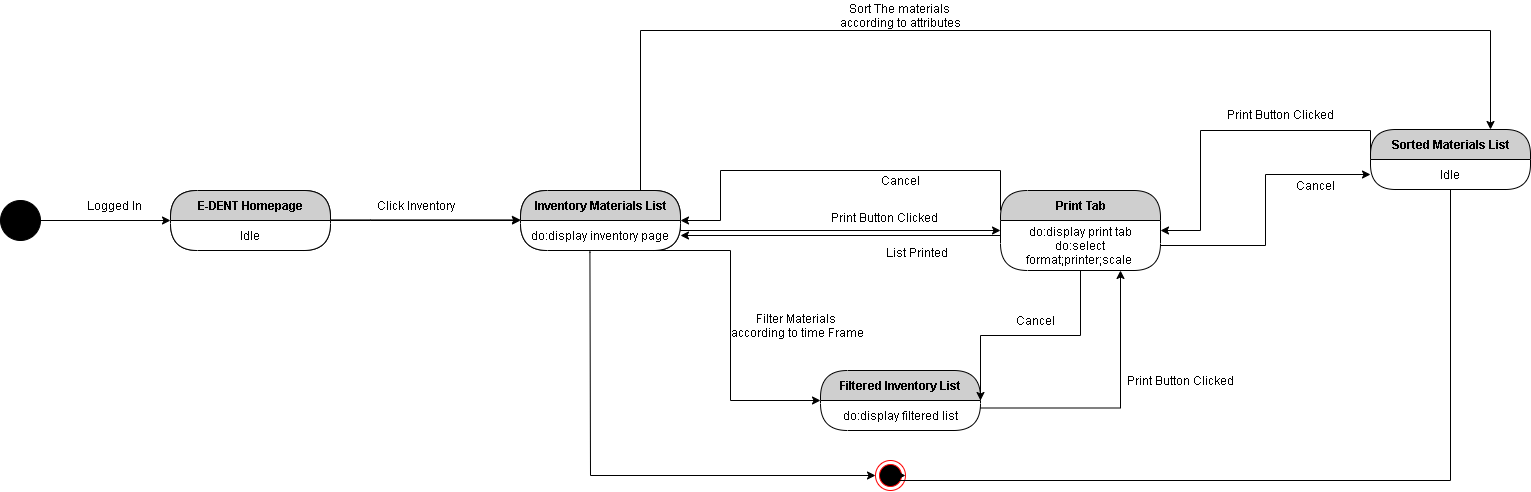

The diagram above was exported from draw.io. Its source (the exported page's mxGraphModel, read from the mxfile embedded in the PNG):
<mxGraphModel dx="923" dy="425" grid="1" gridSize="10" guides="1" tooltips="1" connect="1" arrows="1" fold="1" page="1" pageScale="1" pageWidth="850" pageHeight="1100" math="0" shadow="0">
  <root>
    <mxCell id="WSRpNC2Mf7_WEBKSuyTr-0" />
    <mxCell id="WSRpNC2Mf7_WEBKSuyTr-1" parent="WSRpNC2Mf7_WEBKSuyTr-0" />
    <mxCell id="WSRpNC2Mf7_WEBKSuyTr-2" style="edgeStyle=orthogonalEdgeStyle;rounded=0;orthogonalLoop=1;jettySize=auto;html=1;exitX=1;exitY=0.5;exitDx=0;exitDy=0;entryX=0;entryY=0.5;entryDx=0;entryDy=0;" parent="WSRpNC2Mf7_WEBKSuyTr-1" source="WSRpNC2Mf7_WEBKSuyTr-3" target="WSRpNC2Mf7_WEBKSuyTr-5" edge="1">
      <mxGeometry relative="1" as="geometry" />
    </mxCell>
    <mxCell id="WSRpNC2Mf7_WEBKSuyTr-3" value="" style="ellipse;whiteSpace=wrap;html=1;aspect=fixed;fillColor=#000000;" parent="WSRpNC2Mf7_WEBKSuyTr-1" vertex="1">
      <mxGeometry x="40" y="200" width="40" height="40" as="geometry" />
    </mxCell>
    <mxCell id="WSRpNC2Mf7_WEBKSuyTr-4" value="Logged In" style="text;html=1;align=center;verticalAlign=middle;resizable=0;points=[];autosize=1;" parent="WSRpNC2Mf7_WEBKSuyTr-1" vertex="1">
      <mxGeometry x="119" y="195" width="70" height="20" as="geometry" />
    </mxCell>
    <mxCell id="WSRpNC2Mf7_WEBKSuyTr-5" value="E-DENT Homepage" style="swimlane;html=1;fontStyle=1;align=center;verticalAlign=middle;childLayout=stackLayout;horizontal=1;startSize=30;horizontalStack=0;resizeParent=0;resizeLast=1;container=0;fontColor=#000000;collapsible=0;rounded=1;arcSize=30;strokeColor=#000000;fillColor=#CFCFCF;swimlaneFillColor=#FFFFFF;dropTarget=0;" parent="WSRpNC2Mf7_WEBKSuyTr-1" vertex="1">
      <mxGeometry x="210" y="190" width="160" height="60" as="geometry" />
    </mxCell>
    <mxCell id="WSRpNC2Mf7_WEBKSuyTr-6" value="Idle" style="text;html=1;strokeColor=none;fillColor=none;align=center;verticalAlign=middle;spacingLeft=4;spacingRight=4;whiteSpace=wrap;overflow=hidden;rotatable=0;fontColor=#000000;" parent="WSRpNC2Mf7_WEBKSuyTr-5" vertex="1">
      <mxGeometry y="30" width="160" height="30" as="geometry" />
    </mxCell>
    <mxCell id="WSRpNC2Mf7_WEBKSuyTr-7" style="edgeStyle=orthogonalEdgeStyle;rounded=0;orthogonalLoop=1;jettySize=auto;html=1;exitX=1;exitY=0;exitDx=0;exitDy=0;entryX=0;entryY=0.5;entryDx=0;entryDy=0;" parent="WSRpNC2Mf7_WEBKSuyTr-1" source="WSRpNC2Mf7_WEBKSuyTr-6" target="WSRpNC2Mf7_WEBKSuyTr-10" edge="1">
      <mxGeometry relative="1" as="geometry">
        <Array as="points">
          <mxPoint x="410" y="220" />
          <mxPoint x="410" y="220" />
        </Array>
      </mxGeometry>
    </mxCell>
    <mxCell id="WSRpNC2Mf7_WEBKSuyTr-8" value="Click Inventory" style="text;html=1;align=center;verticalAlign=middle;resizable=0;points=[];autosize=1;" parent="WSRpNC2Mf7_WEBKSuyTr-1" vertex="1">
      <mxGeometry x="410" y="195" width="90" height="20" as="geometry" />
    </mxCell>
    <mxCell id="WSRpNC2Mf7_WEBKSuyTr-9" style="edgeStyle=orthogonalEdgeStyle;rounded=0;orthogonalLoop=1;jettySize=auto;html=1;exitX=0.75;exitY=1;exitDx=0;exitDy=0;entryX=0.75;entryY=0;entryDx=0;entryDy=0;" parent="WSRpNC2Mf7_WEBKSuyTr-1" source="MVB8xcTXsOGU3LSr-d8Z-4" target="WSRpNC2Mf7_WEBKSuyTr-15" edge="1">
      <mxGeometry relative="1" as="geometry">
        <Array as="points">
          <mxPoint x="680" y="30" />
          <mxPoint x="1530" y="30" />
        </Array>
      </mxGeometry>
    </mxCell>
    <mxCell id="WSRpNC2Mf7_WEBKSuyTr-10" value="Inventory Materials List" style="swimlane;html=1;fontStyle=1;align=center;verticalAlign=middle;childLayout=stackLayout;horizontal=1;startSize=30;horizontalStack=0;resizeParent=0;resizeLast=1;container=0;fontColor=#000000;collapsible=0;rounded=1;arcSize=30;strokeColor=#000000;fillColor=#CFCFCF;swimlaneFillColor=#FFFFFF;dropTarget=0;" parent="WSRpNC2Mf7_WEBKSuyTr-1" vertex="1">
      <mxGeometry x="560" y="190" width="160" height="60" as="geometry" />
    </mxCell>
    <mxCell id="WSRpNC2Mf7_WEBKSuyTr-11" value="do:display inventory page" style="text;html=1;strokeColor=none;fillColor=none;align=center;verticalAlign=middle;spacingLeft=4;spacingRight=4;whiteSpace=wrap;overflow=hidden;rotatable=0;fontColor=#000000;" parent="WSRpNC2Mf7_WEBKSuyTr-10" vertex="1">
      <mxGeometry y="30" width="160" height="30" as="geometry" />
    </mxCell>
    <mxCell id="WSRpNC2Mf7_WEBKSuyTr-12" value="Sort The materials&amp;nbsp;&lt;br&gt;according to attributes" style="text;html=1;align=center;verticalAlign=middle;resizable=0;points=[];autosize=1;" parent="WSRpNC2Mf7_WEBKSuyTr-1" vertex="1">
      <mxGeometry x="870" width="140" height="30" as="geometry" />
    </mxCell>
    <mxCell id="WSRpNC2Mf7_WEBKSuyTr-19" style="edgeStyle=orthogonalEdgeStyle;rounded=0;orthogonalLoop=1;jettySize=auto;html=1;exitX=1;exitY=0.5;exitDx=0;exitDy=0;entryX=0;entryY=0.5;entryDx=0;entryDy=0;" parent="WSRpNC2Mf7_WEBKSuyTr-1" source="WSRpNC2Mf7_WEBKSuyTr-22" target="WSRpNC2Mf7_WEBKSuyTr-16" edge="1">
      <mxGeometry relative="1" as="geometry">
        <Array as="points">
          <mxPoint x="1305" y="245" />
          <mxPoint x="1305" y="174" />
        </Array>
      </mxGeometry>
    </mxCell>
    <mxCell id="WSRpNC2Mf7_WEBKSuyTr-20" style="edgeStyle=orthogonalEdgeStyle;rounded=0;orthogonalLoop=1;jettySize=auto;html=1;exitX=0;exitY=0.25;exitDx=0;exitDy=0;entryX=1;entryY=0;entryDx=0;entryDy=0;" parent="WSRpNC2Mf7_WEBKSuyTr-1" source="WSRpNC2Mf7_WEBKSuyTr-21" target="WSRpNC2Mf7_WEBKSuyTr-11" edge="1">
      <mxGeometry relative="1" as="geometry">
        <Array as="points">
          <mxPoint x="1040" y="170" />
          <mxPoint x="760" y="170" />
          <mxPoint x="760" y="220" />
        </Array>
      </mxGeometry>
    </mxCell>
    <mxCell id="WSRpNC2Mf7_WEBKSuyTr-23" style="edgeStyle=orthogonalEdgeStyle;rounded=0;orthogonalLoop=1;jettySize=auto;html=1;exitX=1;exitY=0;exitDx=0;exitDy=0;" parent="WSRpNC2Mf7_WEBKSuyTr-1" source="WSRpNC2Mf7_WEBKSuyTr-11" target="WSRpNC2Mf7_WEBKSuyTr-21" edge="1">
      <mxGeometry relative="1" as="geometry">
        <Array as="points">
          <mxPoint x="720" y="230" />
        </Array>
      </mxGeometry>
    </mxCell>
    <mxCell id="WSRpNC2Mf7_WEBKSuyTr-24" value="Print Button Clicked" style="text;html=1;align=center;verticalAlign=middle;resizable=0;points=[];autosize=1;" parent="WSRpNC2Mf7_WEBKSuyTr-1" vertex="1">
      <mxGeometry x="864" y="207" width="120" height="20" as="geometry" />
    </mxCell>
    <mxCell id="WSRpNC2Mf7_WEBKSuyTr-25" style="edgeStyle=orthogonalEdgeStyle;rounded=0;orthogonalLoop=1;jettySize=auto;html=1;exitX=0;exitY=0;exitDx=0;exitDy=0;" parent="WSRpNC2Mf7_WEBKSuyTr-1" source="WSRpNC2Mf7_WEBKSuyTr-16" target="WSRpNC2Mf7_WEBKSuyTr-21" edge="1">
      <mxGeometry relative="1" as="geometry">
        <Array as="points">
          <mxPoint x="1410" y="130" />
          <mxPoint x="1240" y="130" />
          <mxPoint x="1240" y="230" />
        </Array>
      </mxGeometry>
    </mxCell>
    <mxCell id="WSRpNC2Mf7_WEBKSuyTr-28" value="Print Button Clicked" style="text;html=1;align=center;verticalAlign=middle;resizable=0;points=[];autosize=1;" parent="WSRpNC2Mf7_WEBKSuyTr-1" vertex="1">
      <mxGeometry x="1260" y="104" width="120" height="20" as="geometry" />
    </mxCell>
    <mxCell id="WSRpNC2Mf7_WEBKSuyTr-29" value="Cancel" style="text;html=1;align=center;verticalAlign=middle;resizable=0;points=[];autosize=1;" parent="WSRpNC2Mf7_WEBKSuyTr-1" vertex="1">
      <mxGeometry x="1330" y="175" width="50" height="20" as="geometry" />
    </mxCell>
    <mxCell id="WSRpNC2Mf7_WEBKSuyTr-32" style="edgeStyle=orthogonalEdgeStyle;rounded=0;orthogonalLoop=1;jettySize=auto;html=1;exitX=0;exitY=0.25;exitDx=0;exitDy=0;entryX=1;entryY=0.5;entryDx=0;entryDy=0;" parent="WSRpNC2Mf7_WEBKSuyTr-1" source="WSRpNC2Mf7_WEBKSuyTr-22" target="WSRpNC2Mf7_WEBKSuyTr-11" edge="1">
      <mxGeometry relative="1" as="geometry">
        <Array as="points">
          <mxPoint x="1160" y="235" />
        </Array>
      </mxGeometry>
    </mxCell>
    <mxCell id="WSRpNC2Mf7_WEBKSuyTr-33" value="List Printed" style="text;html=1;align=center;verticalAlign=middle;resizable=0;points=[];autosize=1;" parent="WSRpNC2Mf7_WEBKSuyTr-1" vertex="1">
      <mxGeometry x="916" y="242" width="80" height="20" as="geometry" />
    </mxCell>
    <mxCell id="WSRpNC2Mf7_WEBKSuyTr-34" value="Cancel" style="text;html=1;align=center;verticalAlign=middle;resizable=0;points=[];autosize=1;" parent="WSRpNC2Mf7_WEBKSuyTr-1" vertex="1">
      <mxGeometry x="915" y="170" width="50" height="20" as="geometry" />
    </mxCell>
    <mxCell id="WSRpNC2Mf7_WEBKSuyTr-35" value="" style="ellipse;html=1;shape=endState;fillColor=#000000;strokeColor=#ff0000;" parent="WSRpNC2Mf7_WEBKSuyTr-1" vertex="1">
      <mxGeometry x="915" y="460" width="30" height="30" as="geometry" />
    </mxCell>
    <mxCell id="DbgCmaTpKgHbgBV-jkIc-21" style="edgeStyle=orthogonalEdgeStyle;rounded=0;orthogonalLoop=1;jettySize=auto;html=1;exitX=0.434;exitY=1;exitDx=0;exitDy=0;entryX=0;entryY=0.5;entryDx=0;entryDy=0;exitPerimeter=0;" parent="WSRpNC2Mf7_WEBKSuyTr-1" source="MVB8xcTXsOGU3LSr-d8Z-4" target="WSRpNC2Mf7_WEBKSuyTr-35" edge="1">
      <mxGeometry relative="1" as="geometry">
        <Array as="points">
          <mxPoint x="629" y="252" />
          <mxPoint x="630" y="475" />
        </Array>
      </mxGeometry>
    </mxCell>
    <mxCell id="3n_VQQW3NtjgalGhapAW-0" value="E-DENT Homepage" style="swimlane;html=1;fontStyle=1;align=center;verticalAlign=middle;childLayout=stackLayout;horizontal=1;startSize=30;horizontalStack=0;resizeParent=0;resizeLast=1;container=0;fontColor=#000000;collapsible=0;rounded=1;arcSize=30;strokeColor=#000000;fillColor=#CFCFCF;swimlaneFillColor=#FFFFFF;dropTarget=0;" parent="WSRpNC2Mf7_WEBKSuyTr-1" vertex="1">
      <mxGeometry x="210" y="190" width="160" height="60" as="geometry" />
    </mxCell>
    <mxCell id="3n_VQQW3NtjgalGhapAW-1" value="Idle" style="text;html=1;strokeColor=none;fillColor=none;align=center;verticalAlign=middle;spacingLeft=4;spacingRight=4;whiteSpace=wrap;overflow=hidden;rotatable=0;fontColor=#000000;" parent="3n_VQQW3NtjgalGhapAW-0" vertex="1">
      <mxGeometry y="30" width="160" height="30" as="geometry" />
    </mxCell>
    <mxCell id="3n_VQQW3NtjgalGhapAW-2" style="edgeStyle=orthogonalEdgeStyle;rounded=0;orthogonalLoop=1;jettySize=auto;html=1;exitX=1;exitY=0;exitDx=0;exitDy=0;entryX=0;entryY=0.5;entryDx=0;entryDy=0;" parent="WSRpNC2Mf7_WEBKSuyTr-1" edge="1">
      <mxGeometry relative="1" as="geometry">
        <Array as="points">
          <mxPoint x="410" y="219.41" />
          <mxPoint x="410" y="219.41" />
        </Array>
        <mxPoint x="369.9999999999998" y="219.41" as="sourcePoint" />
        <mxPoint x="560" y="219.41" as="targetPoint" />
      </mxGeometry>
    </mxCell>
    <mxCell id="MVB8xcTXsOGU3LSr-d8Z-1" value="Click Inventory" style="text;html=1;align=center;verticalAlign=middle;resizable=0;points=[];autosize=1;" vertex="1" parent="WSRpNC2Mf7_WEBKSuyTr-1">
      <mxGeometry x="410" y="195" width="90" height="20" as="geometry" />
    </mxCell>
    <mxCell id="MVB8xcTXsOGU3LSr-d8Z-2" value="Click Inventory" style="text;html=1;align=center;verticalAlign=middle;resizable=0;points=[];autosize=1;" vertex="1" parent="WSRpNC2Mf7_WEBKSuyTr-1">
      <mxGeometry x="410" y="195" width="90" height="20" as="geometry" />
    </mxCell>
    <mxCell id="MVB8xcTXsOGU3LSr-d8Z-3" value="Inventory Materials List" style="swimlane;html=1;fontStyle=1;align=center;verticalAlign=middle;childLayout=stackLayout;horizontal=1;startSize=30;horizontalStack=0;resizeParent=0;resizeLast=1;container=0;fontColor=#000000;collapsible=0;rounded=1;arcSize=30;strokeColor=#000000;fillColor=#CFCFCF;swimlaneFillColor=#FFFFFF;dropTarget=0;" vertex="1" parent="WSRpNC2Mf7_WEBKSuyTr-1">
      <mxGeometry x="560" y="190" width="160" height="60" as="geometry" />
    </mxCell>
    <mxCell id="MVB8xcTXsOGU3LSr-d8Z-4" value="do:display inventory page" style="text;html=1;strokeColor=none;fillColor=none;align=center;verticalAlign=middle;spacingLeft=4;spacingRight=4;whiteSpace=wrap;overflow=hidden;rotatable=0;fontColor=#000000;" vertex="1" parent="MVB8xcTXsOGU3LSr-d8Z-3">
      <mxGeometry y="30" width="160" height="30" as="geometry" />
    </mxCell>
    <mxCell id="WSRpNC2Mf7_WEBKSuyTr-21" value="Print Tab" style="swimlane;html=1;fontStyle=1;align=center;verticalAlign=middle;childLayout=stackLayout;horizontal=1;startSize=30;horizontalStack=0;resizeParent=0;resizeLast=1;container=0;fontColor=#000000;collapsible=0;rounded=1;arcSize=30;strokeColor=#000000;fillColor=#CFCFCF;swimlaneFillColor=#FFFFFF;dropTarget=0;" parent="WSRpNC2Mf7_WEBKSuyTr-1" vertex="1">
      <mxGeometry x="1040" y="190" width="160" height="80" as="geometry" />
    </mxCell>
    <mxCell id="WSRpNC2Mf7_WEBKSuyTr-22" value="do:display print tab&lt;br&gt;do:select format;printer;scale&amp;nbsp;" style="text;html=1;strokeColor=none;fillColor=none;align=center;verticalAlign=middle;spacingLeft=4;spacingRight=4;whiteSpace=wrap;overflow=hidden;rotatable=0;fontColor=#000000;" parent="WSRpNC2Mf7_WEBKSuyTr-21" vertex="1">
      <mxGeometry y="30" width="160" height="50" as="geometry" />
    </mxCell>
    <mxCell id="MVB8xcTXsOGU3LSr-d8Z-5" style="edgeStyle=orthogonalEdgeStyle;rounded=0;orthogonalLoop=1;jettySize=auto;html=1;exitX=0.5;exitY=1;exitDx=0;exitDy=0;entryX=1;entryY=0.5;entryDx=0;entryDy=0;" edge="1" parent="WSRpNC2Mf7_WEBKSuyTr-1" source="WSRpNC2Mf7_WEBKSuyTr-16" target="WSRpNC2Mf7_WEBKSuyTr-35">
      <mxGeometry relative="1" as="geometry">
        <Array as="points">
          <mxPoint x="1490" y="480" />
          <mxPoint x="930" y="480" />
          <mxPoint x="930" y="475" />
        </Array>
      </mxGeometry>
    </mxCell>
    <mxCell id="WSRpNC2Mf7_WEBKSuyTr-15" value="Sorted Materials List" style="swimlane;html=1;fontStyle=1;align=center;verticalAlign=middle;childLayout=stackLayout;horizontal=1;startSize=30;horizontalStack=0;resizeParent=0;resizeLast=1;container=0;fontColor=#000000;collapsible=0;rounded=1;arcSize=28;strokeColor=#000000;fillColor=#CFCFCF;swimlaneFillColor=#FFFFFF;dropTarget=0;" parent="WSRpNC2Mf7_WEBKSuyTr-1" vertex="1">
      <mxGeometry x="1410" y="129" width="160" height="60" as="geometry" />
    </mxCell>
    <mxCell id="WSRpNC2Mf7_WEBKSuyTr-16" value="Idle" style="text;html=1;strokeColor=none;fillColor=none;align=center;verticalAlign=middle;spacingLeft=4;spacingRight=4;whiteSpace=wrap;overflow=hidden;rotatable=0;fontColor=#000000;" parent="WSRpNC2Mf7_WEBKSuyTr-15" vertex="1">
      <mxGeometry y="30" width="160" height="30" as="geometry" />
    </mxCell>
    <mxCell id="MVB8xcTXsOGU3LSr-d8Z-6" style="edgeStyle=orthogonalEdgeStyle;rounded=0;orthogonalLoop=1;jettySize=auto;html=1;exitX=0.75;exitY=1;exitDx=0;exitDy=0;entryX=0;entryY=0.5;entryDx=0;entryDy=0;" edge="1" parent="WSRpNC2Mf7_WEBKSuyTr-1" target="MVB8xcTXsOGU3LSr-d8Z-8">
      <mxGeometry relative="1" as="geometry">
        <mxPoint x="680" y="250" as="sourcePoint" />
      </mxGeometry>
    </mxCell>
    <mxCell id="MVB8xcTXsOGU3LSr-d8Z-7" value="Filter Materials&lt;br&gt;&amp;nbsp;according to time Frame" style="text;html=1;align=center;verticalAlign=middle;resizable=0;points=[];autosize=1;" vertex="1" parent="WSRpNC2Mf7_WEBKSuyTr-1">
      <mxGeometry x="760" y="310" width="150" height="30" as="geometry" />
    </mxCell>
    <mxCell id="MVB8xcTXsOGU3LSr-d8Z-8" value="Filtered Inventory List" style="swimlane;html=1;fontStyle=1;align=center;verticalAlign=middle;childLayout=stackLayout;horizontal=1;startSize=30;horizontalStack=0;resizeParent=0;resizeLast=1;container=0;fontColor=#000000;collapsible=0;rounded=1;arcSize=30;strokeColor=#000000;fillColor=#CFCFCF;swimlaneFillColor=#FFFFFF;dropTarget=0;" vertex="1" parent="WSRpNC2Mf7_WEBKSuyTr-1">
      <mxGeometry x="860" y="370" width="160" height="60" as="geometry" />
    </mxCell>
    <mxCell id="MVB8xcTXsOGU3LSr-d8Z-9" value="do:display filtered list" style="text;html=1;strokeColor=none;fillColor=none;align=center;verticalAlign=middle;spacingLeft=4;spacingRight=4;whiteSpace=wrap;overflow=hidden;rotatable=0;fontColor=#000000;" vertex="1" parent="MVB8xcTXsOGU3LSr-d8Z-8">
      <mxGeometry y="30" width="160" height="30" as="geometry" />
    </mxCell>
    <mxCell id="MVB8xcTXsOGU3LSr-d8Z-10" value="Print Button Clicked" style="text;html=1;align=center;verticalAlign=middle;resizable=0;points=[];autosize=1;" vertex="1" parent="WSRpNC2Mf7_WEBKSuyTr-1">
      <mxGeometry x="1160" y="370" width="120" height="20" as="geometry" />
    </mxCell>
    <mxCell id="MVB8xcTXsOGU3LSr-d8Z-11" style="edgeStyle=orthogonalEdgeStyle;rounded=0;orthogonalLoop=1;jettySize=auto;html=1;exitX=0.5;exitY=1;exitDx=0;exitDy=0;entryX=1;entryY=0;entryDx=0;entryDy=0;" edge="1" parent="WSRpNC2Mf7_WEBKSuyTr-1" target="MVB8xcTXsOGU3LSr-d8Z-9" source="WSRpNC2Mf7_WEBKSuyTr-22">
      <mxGeometry relative="1" as="geometry">
        <mxPoint x="1287.5" y="300" as="sourcePoint" />
      </mxGeometry>
    </mxCell>
    <mxCell id="MVB8xcTXsOGU3LSr-d8Z-12" value="Cancel" style="text;html=1;align=center;verticalAlign=middle;resizable=0;points=[];autosize=1;" vertex="1" parent="WSRpNC2Mf7_WEBKSuyTr-1">
      <mxGeometry x="1050" y="310" width="50" height="20" as="geometry" />
    </mxCell>
    <mxCell id="MVB8xcTXsOGU3LSr-d8Z-13" style="edgeStyle=orthogonalEdgeStyle;rounded=0;orthogonalLoop=1;jettySize=auto;html=1;exitX=1;exitY=0.25;exitDx=0;exitDy=0;entryX=0.75;entryY=1;entryDx=0;entryDy=0;" edge="1" parent="WSRpNC2Mf7_WEBKSuyTr-1" source="MVB8xcTXsOGU3LSr-d8Z-9" target="WSRpNC2Mf7_WEBKSuyTr-22">
      <mxGeometry relative="1" as="geometry" />
    </mxCell>
  </root>
</mxGraphModel>